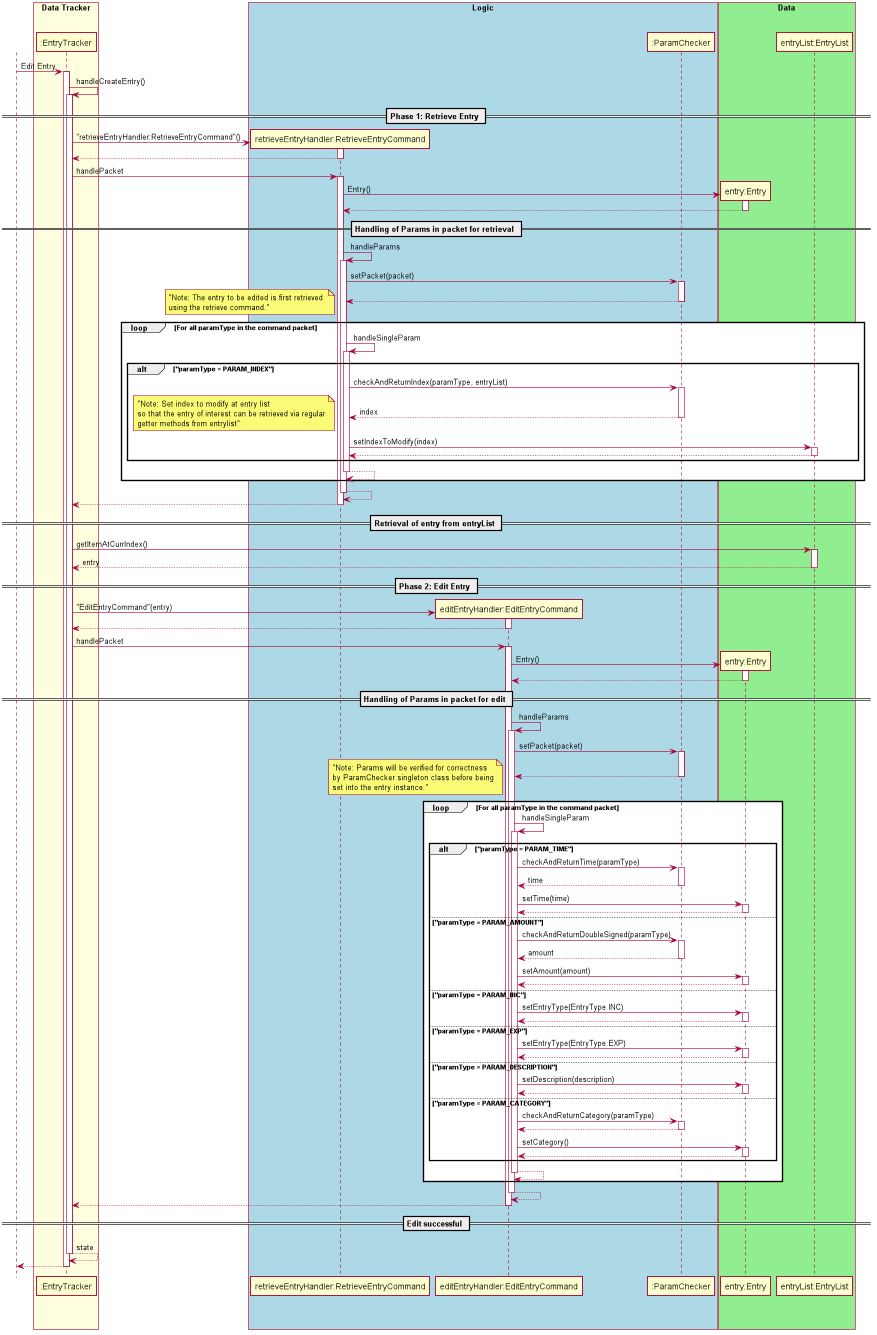

The diagram above was rendered by PlantUML. Its source (embedded in the PNG):
@startuml
autoactivate on

skinparam shadowing false
skinparam sequence {
ActorBorderColor white

ActorBackgroundColor white
ActorFontColor white
ActorFontSize 17
ActorFontName ""
}

actor User 

User -> ":EntryTracker": Edit Entry

":EntryTracker" ->":EntryTracker": handleCreateEntry()
    == Phase 1: Retrieve Entry ==
    create "retrieveEntryHandler:RetrieveEntryCommand"
   ":EntryTracker"-> "retrieveEntryHandler:RetrieveEntryCommand" : "retrieveEntryHandler:RetrieveEntryCommand"()
    return

       ":EntryTracker"-> "retrieveEntryHandler:RetrieveEntryCommand" : handlePacket

            create "entry:Entry"
            "retrieveEntryHandler:RetrieveEntryCommand" -> "entry:Entry" : Entry()
            return
            == Handling of Params in packet for retrieval ==
            "retrieveEntryHandler:RetrieveEntryCommand" -> "retrieveEntryHandler:RetrieveEntryCommand" : handleParams
                "retrieveEntryHandler:RetrieveEntryCommand" -> ":ParamChecker" : setPacket(packet)
                return
                loop For all paramType in the command packet
                    note left: "Note: The entry to be edited is first retrieved \nusing the retrieve command."
                    "retrieveEntryHandler:RetrieveEntryCommand" -> "retrieveEntryHandler:RetrieveEntryCommand" : handleSingleParam
                        alt "paramType = PARAM_INDEX"
                            "retrieveEntryHandler:RetrieveEntryCommand" ->":ParamChecker": checkAndReturnIndex(paramType, entryList)
                            return index
                            note left: "Note: Set index to modify at entry list\nso that the entry of interest can be retrieved via regular\ngetter methods from entrylist"
                            "retrieveEntryHandler:RetrieveEntryCommand" -> "entryList:EntryList" : setIndexToModify(index)
                            return
                        end
                    return
                end
            return
       return

    == Retrieval of entry from entryList ==
    ":EntryTracker" -> "entryList:EntryList" : getItemAtCurrIndex()
    return entry

    == Phase 2: Edit Entry ==
    create "editEntryHandler:EditEntryCommand"
       ":EntryTracker"-> "editEntryHandler:EditEntryCommand" : "EditEntryCommand"(entry)
        return

    ":EntryTracker" -> "editEntryHandler:EditEntryCommand" : handlePacket

        create "entry:Entry"
        "editEntryHandler:EditEntryCommand" -> "entry:Entry" : Entry()
        return
        == Handling of Params in packet for edit ==
        "editEntryHandler:EditEntryCommand" -> "editEntryHandler:EditEntryCommand" : handleParams
            "editEntryHandler:EditEntryCommand" -> ":ParamChecker" : setPacket(packet)
            return
            loop For all paramType in the command packet
                note left: "Note: Params will be verified for correctness\nby ParamChecker singleton class before being\nset into the entry instance."
                "editEntryHandler:EditEntryCommand" -> "editEntryHandler:EditEntryCommand" : handleSingleParam
                    alt "paramType = PARAM_TIME"
                        "editEntryHandler:EditEntryCommand" ->":ParamChecker": checkAndReturnTime(paramType)
                        return time
                        "editEntryHandler:EditEntryCommand" -> "entry:Entry" : setTime(time)
                        return
                    else "paramType = PARAM_AMOUNT"
                        "editEntryHandler:EditEntryCommand" ->":ParamChecker": checkAndReturnDoubleSigned(paramType)
                        return amount
                        "editEntryHandler:EditEntryCommand" -> "entry:Entry" : setAmount(amount)
                        return
                    else "paramType = PARAM_INC"
                        "editEntryHandler:EditEntryCommand" -> "entry:Entry" : setEntryType(EntryType.INC)
                        return
                    else "paramType = PARAM_EXP"
                        "editEntryHandler:EditEntryCommand" -> "entry:Entry" : setEntryType(EntryType.EXP)
                        return
                    else "paramType = PARAM_DESCRIPTION"
                        "editEntryHandler:EditEntryCommand" -> "entry:Entry" : setDescription(description)
                        return
                    else "paramType = PARAM_CATEGORY"
                        "editEntryHandler:EditEntryCommand" ->":ParamChecker": checkAndReturnCategory(paramType)
                        return
                        "editEntryHandler:EditEntryCommand" -> "entry:Entry" : setCategory()
                        return
                    end
                return
            end
        return
   return
   == Edit successful ==
return state
return 
box "Data Tracker" #LightYellow
participant ":EntryTracker"
endBox

box "Logic" #LightBlue
participant "retrieveEntryHandler:RetrieveEntryCommand"
participant "editEntryHandler:EditEntryCommand"
participant ":ParamChecker"
endBox

box "Data" #LightGreen
participant "entry:Entry"
participant "entryList:EntryList"
endBox
@enduml